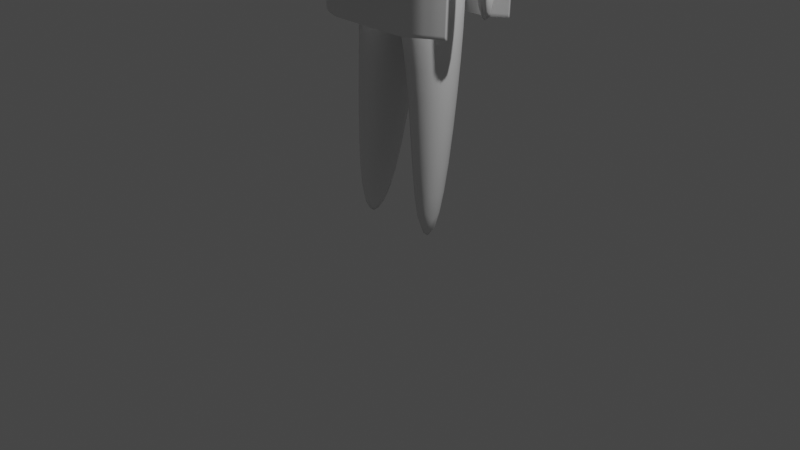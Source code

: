 # Source: model_cloth.blend  (saved by Blender 2.93.21; exported with 4.5.12 LTS)
import bpy
from mathutils import Matrix  # noqa: F401  (used for matrix-valued properties, if any)

bpy.ops.wm.read_factory_settings(use_empty=True)
scene = bpy.context.scene
scene.name = 'Scene'

# ---- collections
col_collection = bpy.data.collections.new('Collection'); scene.collection.children.link(col_collection)

# ---- materials (node trees are filled in below, after node groups)
mat_material = bpy.data.materials.new('Material')
mat_material.alpha_threshold = 0.0
mat_material.use_transparent_shadow = False
mat_material.line_color = (0.0, 0.0, 0.0, 1.0)
mat_material_001 = bpy.data.materials.new('Material.001')
mat_material_001.use_transparent_shadow = False
mat_material_001.diffuse_color = (0.0, 0.1931, 0.07725, 1.0)

# ---- material node trees
mat_material.use_nodes = True; mat_material.node_tree.nodes.clear()
_N = mat_material.node_tree.nodes; _L = mat_material.node_tree.links
n0 = _N.new('ShaderNodeOutputMaterial'); n0.name = 'Material Output'; n0.location = (300, 300)
n1 = _N.new('ShaderNodeBsdfPrincipled'); n1.name = 'Principled BSDF'; n1.location = (10, 300)
n1.distribution = 'GGX'
n1.subsurface_method = 'BURLEY'
n1.inputs[2].default_value = 0.4
n1.inputs[3].default_value = 1.45
n1.inputs[27].default_value = (0.0, 0.0, 0.0, 1.0)
n1.inputs[28].default_value = 1.0
_L.new(n1.outputs[0], n0.inputs[0])
n0.is_active_output = True
mat_material_001.use_nodes = True; mat_material_001.node_tree.nodes.clear()
_N = mat_material_001.node_tree.nodes; _L = mat_material_001.node_tree.links
n0 = _N.new('ShaderNodeBsdfPrincipled'); n0.name = 'Principled BSDF'; n0.location = (10, 300)
n0.distribution = 'GGX'
n0.subsurface_method = 'BURLEY'
n0.inputs[3].default_value = 1.45
n0.inputs[27].default_value = (0.0, 0.0, 0.0, 1.0)
n0.inputs[28].default_value = 1.0
n1 = _N.new('ShaderNodeOutputMaterial'); n1.name = 'Material Output'; n1.location = (300, 300)
_L.new(n0.outputs[0], n1.inputs[0])
n1.is_active_output = True

# ---- world
world_world = bpy.data.worlds.new('World'); scene.world = world_world
world_world.use_nodes = True; world_world.node_tree.nodes.clear()
_N = world_world.node_tree.nodes; _L = world_world.node_tree.links
n0 = _N.new('ShaderNodeOutputWorld'); n0.name = 'World Output'; n0.location = (300, 300)
n1 = _N.new('ShaderNodeBackground'); n1.name = 'Background'; n1.location = (10, 300)
n1.inputs[0].default_value = (0.05088, 0.05088, 0.05088, 1.0)
_L.new(n1.outputs[0], n0.inputs[0])
n0.is_active_output = True
world_world.color = (0.05088, 0.05088, 0.05088)
world_world.use_sun_shadow = False
world_world.sun_shadow_jitter_overblur = 0.0

# ---- cameras
cam_camera = bpy.data.cameras.new('Camera')
cam_camera.clip_end = 100.0
cam_camera.ortho_scale = 7.314

# ---- lights
light_light = bpy.data.lights.new('Light', 'POINT')
light_light.transmission_factor = 0.0
light_light.energy = 1000.0
light_light.shadow_soft_size = 0.1
light_light.shadow_maximum_resolution = 0.006
light_light.use_absolute_resolution = True

# ---- meshes
me_cube = bpy.data.meshes.new('Cube')
me_cube.from_pydata([(0.0, 0.4045, 1.336), (0.0, 0.2341, -0.1051), (0.0, -0.5457, 1.496), (0.0, -0.6733, 0.04622), (-0.7567, 0.1486, 1.442), (-0.4495, 0.2538, -0.05843), (-0.6839, -0.07115, 1.455), (-0.5137, -0.3625, -0.1883), (0.0, 0.4298, 0.07578), (0.0, -0.6612, -0.08078), (-0.5645, 0.1957, -0.527), (-0.5568, -0.4053, -0.6236), (-0.1754, 0.4226, -1.411), (-0.1433, -0.5083, -1.356), (-0.5979, -0.04786, -1.265), (-0.5641, -0.3983, -1.185), (-0.2809, -0.05822, -2.967), (-0.2587, -0.4078, -3.001), (-0.5474, -0.2023, -2.97), (-0.5195, -0.4452, -2.965), (0.0, 0.396, 0.7102), (-0.4669, -0.2544, 1.367), (0.0, -0.678, 0.7549), (-0.5652, 0.2852, 1.352), (-0.8095, -0.1829, 1.098), (-0.8072, -0.005819, 1.295), (-0.7349, 0.06723, 1.476), (-0.8962, 0.09116, 1.095), (-0.7492, -0.2229, 0.2821), (-0.8233, 0.1096, 0.2861), (-0.9939, -0.244, 0.3382), (-1.04, -0.0004152, 0.3642), (-0.8969, -0.2474, -0.8877), (-0.9405, -0.05041, -0.9668), (-1.014, -0.2543, -0.8234), (-1.048, -0.1348, -0.8271), (0.0, -0.1127, 1.629), (-0.4137, -0.01691, 1.593), (0.0, 0.3384, 1.614), (-0.412, 0.1156, 1.61), (0.0, -0.07802, 1.736), (-0.2496, 0.01505, 1.817), (0.0, 0.3203, 1.975), (-0.2553, 0.02293, 1.812), (-0.2856, 0.02482, 2.063), (0.0, 0.3528, 2.227), (-0.2483, 0.1417, 2.079), (0.0, -0.08738, 2.494), (-0.2667, -0.0144, 2.422), (0.0, 0.3497, 2.475), (-0.2028, 0.1125, 2.463), (0.0, -0.3302, 1.853), (-0.2396, -0.2681, 1.963), (0.0, -0.2933, 2.361), (-0.2516, -0.2707, 2.296), (0.0, -0.3106, 2.161), (-0.2583, -0.2737, 2.109), (-0.2375, 0.01516, 1.75), (-0.2416, 0.0207, 1.746), (0.0, -0.04472, 1.744), (0.0, 0.2585, 1.789)], [], [(0, 4, 39, 38), (22, 2, 6, 21), (4, 23, 27, 26), (3, 7, 11, 9), (23, 4, 0, 20), (8, 9, 13, 12), (7, 5, 10, 11), (5, 1, 8, 10), (12, 13, 17, 16), (10, 8, 12, 14), (9, 11, 15, 13), (11, 10, 14, 15), (18, 16, 17, 19), (14, 12, 16, 18), (13, 15, 19, 17), (15, 14, 18, 19), (5, 23, 20, 1), (7, 21, 23, 5), (3, 22, 21, 7), (21, 6, 25, 24), (6, 4, 26, 25), (27, 23, 29, 31), (31, 29, 33, 35), (23, 21, 28, 29), (21, 24, 30, 28), (24, 27, 31, 30), (29, 28, 32, 33), (30, 31, 35, 34), (33, 32, 28, 30, 34, 35), (58, 57, 41, 43), (6, 2, 36, 37), (4, 6, 37, 39), (43, 41, 44, 46), (57, 59, 40, 41), (60, 58, 43, 42), (45, 46, 50, 49), (48, 44, 56, 54), (42, 43, 46, 45), (49, 50, 48, 47), (46, 44, 48, 50), (41, 40, 51, 52), (52, 51, 55, 56), (56, 55, 53, 54), (47, 48, 54, 53), (44, 41, 52, 56), (38, 39, 58, 60), (37, 36, 59, 57), (39, 37, 57, 58)])
me_cube.polygons.foreach_set('use_smooth', [True] * 48)
_uv = me_cube.uv_layers.new(name='UVMap')
_uv.uv.foreach_set('vector', [0.625, 0.5, 0.7761, 0.2593, 0.7761, 0.2593, 0.625, 0.5, 0.4238, 0.75, 0.6266, 0.7158, 0.625, 1.0, 0.4238, 1.0, 0.7761, 0.2593, 0.4238, 0.25, 0.4303, 0.2322, 0.8026, 0.2503, 0.375, 0.75, 0.375, 1.0, 0.375, 1.0, 0.375, 0.75, 0.4238, 0.25, 0.7761, 0.2593, 0.625, 0.5, 0.4238, 0.5, 0.0, 0.0, 0.0, 0.0, 0.0, 0.0, 0.0, 0.0, 0.375, 0.0, 0.3812, 0.25, 0.375, 0.25, 0.375, 0.0, 0.3812, 0.25, 0.375, 0.5, 0.375, 0.5, 0.375, 0.25, 0.0, 0.0, 0.0, 0.0, 0.0, 0.0, 0.0, 0.0, 0.375, 0.25, 0.375, 0.5, 0.375, 0.5, 0.375, 0.25, 0.375, 0.75, 0.375, 1.0, 0.375, 1.0, 0.375, 0.75, 0.375, 0.0, 0.375, 0.25, 0.375, 0.25, 0.375, 0.0, 0.125, 0.5, 0.375, 0.5, 0.375, 0.75, 0.125, 0.75, 0.375, 0.25, 0.375, 0.5, 0.375, 0.5, 0.375, 0.25, 0.375, 0.75, 0.375, 1.0, 0.375, 1.0, 0.375, 0.75, 0.375, 0.0, 0.375, 0.25, 0.375, 0.25, 0.375, 0.0, 0.3812, 0.25, 0.4238, 0.25, 0.4238, 0.5, 0.375, 0.5, 0.375, 0.0, 0.4238, 0.0, 0.4238, 0.25, 0.3812, 0.25, 0.375, 0.75, 0.4238, 0.75, 0.4238, 1.0, 0.375, 1.0, 0.4238, 1.0, 0.625, 1.0, 0.6246, 1.0, 0.4778, 1.0, 0.875, 0.75, 0.875, 0.7345, 0.875, 0.7375, 0.875, 0.7495, 0.4303, 0.2322, 0.4238, 0.25, 0.4238, 0.25, 0.4303, 0.2091, 0.4303, 0.2091, 0.4238, 0.25, 0.4238, 0.25, 0.4303, 0.2419, 0.4238, 0.25, 0.4238, 0.0, 0.4238, 0.0, 0.4238, 0.25, 0.4238, 1.0, 0.4778, 1.0, 0.4295, 1.005, 0.4238, 1.0, 0.4303, 0.004949, 0.4303, 0.2322, 0.4303, 0.2091, 0.4303, 0.04144, 0.4238, 0.25, 0.4238, 0.0, 0.4238, 0.0, 0.4238, 0.25, 0.4303, 0.04144, 0.4303, 0.2091, 0.4303, 0.2419, 0.4303, 0.008068, 0.4238, 0.25, 0.4238, 1.0, 0.4238, 1.0, 0.4295, 1.005, 0.4303, 0.008068, 0.4303, 0.2419, 0.875, 0.7345, 0.875, 0.75, 0.875, 0.75, 0.875, 0.7345, 0.625, 1.0, 0.6266, 0.7158, 0.6267, 0.7052, 0.625, 1.0, 0.875, 0.7345, 0.875, 0.75, 0.875, 0.75, 0.875, 0.7345, 0.875, 0.7345, 0.875, 0.75, 0.875, 0.75, 0.875, 0.7345, 0.625, 1.0, 0.6267, 0.7052, 0.6267, 0.7052, 0.625, 1.0, 0.625, 0.5, 0.7761, 0.2593, 0.7761, 0.2593, 0.625, 0.5, 0.625, 0.5, 0.7761, 0.2593, 0.7761, 0.2593, 0.625, 0.5, 0.875, 0.75, 0.875, 0.75, 0.875, 0.75, 0.875, 0.75, 0.625, 0.5, 0.7761, 0.2593, 0.7761, 0.2593, 0.625, 0.5, 0.625, 0.5, 0.875, 0.7345, 0.875, 0.75, 0.6267, 0.7052, 0.875, 0.7345, 0.875, 0.75, 0.875, 0.75, 0.875, 0.7345, 0.625, 1.0, 0.6267, 0.7052, 0.6267, 0.7052, 0.625, 1.0, 0.625, 1.0, 0.6267, 0.7052, 0.6267, 0.7052, 0.625, 1.0, 0.625, 1.0, 0.6267, 0.7052, 0.6267, 0.7052, 0.625, 1.0, 0.6267, 0.7052, 0.875, 0.75, 0.875, 0.75, 0.6267, 0.7052, 0.875, 0.75, 0.875, 0.75, 0.875, 0.75, 0.875, 0.75, 0.625, 0.5, 0.7761, 0.2593, 0.7761, 0.2593, 0.625, 0.5, 0.625, 1.0, 0.6267, 0.7052, 0.6267, 0.7052, 0.625, 1.0, 0.875, 0.7345, 0.875, 0.75, 0.875, 0.75, 0.875, 0.7345])
me_cube.materials.append(mat_material)
me_cube.use_remesh_preserve_volume = False
me_cube.use_remesh_preserve_attributes = False
me_cube.use_mirror_vertex_groups = False
me_cube.update()
me_plane = bpy.data.meshes.new('Plane')
me_plane.from_pydata([(0.0, 1.639, 1.253), (1.159, 1.625, 0.2706), (0.0, -0.2934, 1.253), (1.159, -0.3073, 0.2706), (0.0, -0.7962, 2.131), (1.221, -0.7587, 1.267), (0.5498, 1.639, 1.253), (0.5498, -0.2934, 1.253), (0.5801, -0.98, 0.9792), (1.51, -1.042, 0.003067), (0.8939, -1.247, -0.06667), (1.577, 1.634, -3.217), (1.634, -0.1823, -3.684), (0.0, 0.1758, 1.253), (0.0, 0.6589, 1.253), (0.0, 1.142, 1.253), (1.159, 1.128, 0.2706), (1.159, 0.645, 0.2706), (1.159, 0.1619, 0.2706), (0.5498, 1.142, 1.253), (0.5498, 0.6589, 1.253), (0.5498, 0.1758, 1.253), (1.592, 1.167, -3.337), (1.606, 0.713, -3.454), (1.62, 0.2589, -3.571), (0.0, -0.5542, 1.708), (1.14, -0.5348, 1.26), (0.5655, -0.6496, 1.111), (0.0, 1.308, 1.253), (0.0, 1.473, 1.253), (0.7174, 1.639, 1.253), (0.885, 1.639, 1.253), (1.159, 0.005536, 0.2706), (1.159, -0.1509, 0.2706), (0.3666, -0.2934, 1.253), (0.1833, -0.2934, 1.253), (0.3867, -0.9187, 1.363), (0.1934, -0.8575, 1.747), (0.0, -0.4673, 1.557), (0.0, -0.3804, 1.405), (1.167, -0.6094, 1.262), (1.194, -0.684, 1.265), (0.1833, 1.639, 1.253), (0.3666, 1.639, 1.253), (0.885, -0.2934, 1.253), (0.7174, -0.2934, 1.253), (1.008, -0.8325, 1.171), (0.7939, -0.9062, 1.075), (0.5704, -0.7597, 1.067), (0.5752, -0.8699, 1.023), (0.5498, 0.01937, 1.253), (0.5498, -0.137, 1.253), (1.304, -1.11, -0.02018), (1.099, -1.179, -0.04342), (0.7647, -1.138, 0.3779), (0.6724, -1.059, 0.6786), (1.305, -0.843, 0.8937), (1.389, -0.9274, 0.5203), (1.625, 0.1118, -3.608), (1.629, -0.03521, -3.646), (1.453, -0.229, -1.906), (1.306, -0.2681, -0.8179), (1.287, 1.626, -0.6622), (1.415, 1.626, -1.595), (0.0, -0.137, 1.253), (0.0, 0.01937, 1.253), (0.0, 0.3368, 1.253), (0.0, 0.4978, 1.253), (0.0, 0.8199, 1.253), (0.0, 0.981, 1.253), (1.159, 1.459, 0.2706), (1.159, 1.294, 0.2706), (1.159, 0.9671, 0.2706), (1.159, 0.8061, 0.2706), (1.159, 0.484, 0.2706), (1.159, 0.323, 0.2706), (0.5498, 1.473, 1.253), (0.5498, 1.308, 1.253), (0.5498, 0.981, 1.253), (0.5498, 0.8199, 1.253), (0.5498, 0.4978, 1.253), (0.5498, 0.3368, 1.253), (1.582, 1.479, -3.257), (1.587, 1.323, -3.297), (1.596, 1.016, -3.376), (1.601, 0.8644, -3.415), (1.611, 0.5617, -3.493), (1.615, 0.4103, -3.532), (1.301, 0.1917, -0.7801), (1.444, 0.2215, -1.831), (1.297, 0.6652, -0.7412), (1.434, 0.6854, -1.753), (1.292, 1.139, -0.7023), (1.425, 1.149, -1.675), (0.3666, 1.142, 1.253), (0.1833, 1.142, 1.253), (0.3666, 0.6589, 1.253), (0.1833, 0.6589, 1.253), (0.3666, 0.1758, 1.253), (0.1833, 0.1758, 1.253), (0.885, 1.142, 1.253), (0.7174, 1.142, 1.253), (0.885, 0.6589, 1.253), (0.7174, 0.6589, 1.253), (0.885, 0.1758, 1.253), (0.7174, 0.1758, 1.253), (0.0, -0.7155, 1.99), (0.0, -0.6349, 1.849), (1.082, -0.3739, 1.255), (1.111, -0.4543, 1.258), (0.5551, -0.4122, 1.205), (0.5603, -0.5309, 1.158), (0.377, -0.6178, 1.31), (0.1885, -0.586, 1.509), (0.9487, -0.573, 1.21), (0.7571, -0.6113, 1.161), (0.7307, -0.3994, 1.222), (0.7439, -0.5054, 1.191), (0.9063, -0.3866, 1.239), (0.9275, -0.4798, 1.225), (0.185, -0.391, 1.338), (0.1868, -0.4885, 1.424), (0.37, -0.4016, 1.272), (0.3735, -0.5097, 1.291), (0.7174, 0.4978, 1.253), (0.7174, 0.3368, 1.253), (0.885, 0.4978, 1.253), (0.885, 0.3368, 1.253), (0.7174, 0.981, 1.253), (0.7174, 0.8199, 1.253), (0.885, 0.981, 1.253), (0.885, 0.8199, 1.253), (0.7174, 1.473, 1.253), (0.7174, 1.308, 1.253), (0.885, 1.473, 1.253), (0.885, 1.308, 1.253), (0.1833, 0.4978, 1.253), (0.1833, 0.3368, 1.253), (0.3666, 0.4978, 1.253), (0.3666, 0.3368, 1.253), (0.1833, 0.981, 1.253), (0.1833, 0.8199, 1.253), (0.3666, 0.981, 1.253), (0.3666, 0.8199, 1.253), (0.1833, 1.473, 1.253), (0.1833, 1.308, 1.253), (0.3666, 1.473, 1.253), (0.3666, 1.308, 1.253), (1.295, 0.823, -0.7282), (1.431, 0.84, -1.727), (1.293, 0.9808, -0.7152), (1.428, 0.9946, -1.701), (1.3, 0.3496, -0.7671), (1.44, 0.3761, -1.805), (1.298, 0.5074, -0.7542), (1.437, 0.5308, -1.779), (1.304, -0.1148, -0.8053), (1.45, -0.07879, -1.881), (1.303, 0.03845, -0.7927), (1.447, 0.07137, -1.856), (1.29, 1.301, -0.6889), (1.421, 1.308, -1.648), (1.289, 1.463, -0.6756), (1.418, 1.467, -1.622), (0.8833, -0.9869, 0.7503), (0.9728, -1.068, 0.4254), (1.094, -0.915, 0.822), (1.181, -0.9975, 0.4728), (0.1833, 0.01937, 1.253), (0.1833, -0.137, 1.253), (0.3666, 0.01937, 1.253), (0.3666, -0.137, 1.253), (0.1901, -0.6765, 1.589), (0.1917, -0.767, 1.668), (0.3802, -0.7181, 1.328), (0.3835, -0.8184, 1.345), (0.7694, -0.7096, 1.132), (0.7816, -0.8079, 1.104), (0.9683, -0.6595, 1.197), (0.988, -0.746, 1.184), (0.7174, 0.01937, 1.253), (0.7174, -0.137, 1.253), (0.885, 0.01937, 1.253), (0.885, -0.137, 1.253), (0.0, 1.478, -21.02), (0.0, 1.643, -21.02), (0.8083, 1.643, -21.02), (0.9759, 1.643, -21.02), (0.9759, -0.1328, -21.02), (0.9759, -0.2892, -21.02), (0.1065, -0.2892, -21.02), (0.0, -0.2892, -21.02), (0.1166, -0.8532, -20.53), (0.0, -0.792, -20.14), (0.0, -0.3761, -20.87), (1.118, -0.6798, -21.01), (1.145, -0.7545, -21.01), (0.2898, 1.643, -21.02), (0.4731, 1.643, -21.02), (0.6407, -0.2892, -21.02), (0.4731, -0.2892, -21.02), (0.7171, -0.902, -21.2), (0.5033, -0.9758, -21.3), (0.4984, -0.8656, -21.25), (0.4731, -0.1328, -21.02), (0.9854, -1.144, -22.17), (0.7802, -1.212, -22.2), (0.5956, -1.055, -21.6), (1.312, -0.9232, -21.75), (1.396, -1.008, -22.13), (1.412, -0.02468, -24.25), (1.416, -0.1717, -24.29), (1.123, -0.2501, -22.11), (1.231, 1.644, -22.89), (1.359, 1.645, -23.82), (0.0, 0.0236, -21.02), (0.0, 0.18, -21.02), (0.0, 0.5021, -21.02), (0.0, 0.6631, -21.02), (0.0, 0.9852, -21.02), (0.0, 1.146, -21.02), (0.9759, 1.312, -21.02), (0.9759, 1.146, -21.02), (0.9759, 0.8241, -21.02), (0.9759, 0.6631, -21.02), (0.9759, 0.341, -21.02), (0.9759, 0.18, -21.02), (0.4731, 1.312, -21.02), (0.4731, 1.146, -21.02), (0.4731, 0.8241, -21.02), (0.4731, 0.6631, -21.02), (0.4731, 0.341, -21.02), (0.4731, 0.18, -21.02), (1.369, 1.334, -23.9), (1.374, 1.178, -23.94), (1.383, 0.875, -24.02), (1.388, 0.7236, -24.06), (1.398, 0.4208, -24.13), (1.402, 0.2694, -24.17), (1.26, 0.2396, -23.12), (1.251, 0.7034, -23.05), (1.241, 1.167, -22.97), (0.1065, 1.146, -21.02), (0.1065, 0.6631, -21.02), (0.1065, 0.18, -21.02), (0.6407, 1.146, -21.02), (0.6407, 0.6631, -21.02), (0.6407, 0.18, -21.02), (0.0, -0.6306, -20.43), (0.0, -0.55, -20.57), (1.034, -0.4501, -21.02), (1.063, -0.5305, -21.01), (0.4835, -0.5266, -21.12), (0.4887, -0.6454, -21.16), (0.1117, -0.5818, -20.77), (0.6803, -0.6071, -21.11), (0.0, 1.312, -21.02), (0.6407, 1.643, -21.02), (0.9759, 0.0236, -21.02), (0.2898, -0.2892, -21.02), (0.3099, -0.9145, -20.91), (0.0, -0.4631, -20.72), (1.091, -0.6052, -21.01), (0.1065, 1.643, -21.02), (0.8083, -0.2892, -21.02), (0.9309, -0.8282, -21.1), (0.4936, -0.7555, -21.21), (0.4731, 0.0236, -21.02), (1.191, -1.076, -22.15), (0.6879, -1.133, -21.9), (1.228, -0.8388, -21.38), (1.407, 0.1224, -24.21), (1.27, -0.2109, -23.2), (1.104, 1.644, -21.95), (0.0, -0.1328, -21.02), (0.0, 0.341, -21.02), (0.0, 0.8241, -21.02), (0.9759, 1.478, -21.02), (0.9759, 0.9852, -21.02), (0.9759, 0.5021, -21.02), (0.4731, 1.478, -21.02), (0.4731, 0.9852, -21.02), (0.4731, 0.5021, -21.02), (1.364, 1.489, -23.86), (1.379, 1.026, -23.98), (1.393, 0.5722, -24.1), (1.118, 0.2098, -22.07), (1.113, 0.6833, -22.03), (1.109, 1.157, -21.99), (0.2898, 1.146, -21.02), (0.2898, 0.6631, -21.02), (0.2898, 0.18, -21.02), (0.8083, 1.146, -21.02), (0.8083, 0.6631, -21.02), (0.8083, 0.18, -21.02), (0.0, -0.7113, -20.28), (1.005, -0.3697, -21.02), (0.4783, -0.4079, -21.07), (0.3002, -0.6136, -20.96), (0.8719, -0.5688, -21.06), (0.6671, -0.5011, -21.08), (0.6539, -0.3952, -21.05), (0.8507, -0.4756, -21.05), (0.8295, -0.3824, -21.04), (0.11, -0.4843, -20.85), (0.1082, -0.3867, -20.94), (0.2967, -0.5054, -20.98), (0.2933, -0.3973, -21.0), (0.6407, 0.341, -21.02), (0.6407, 0.5021, -21.02), (0.8083, 0.341, -21.02), (0.8083, 0.5021, -21.02), (0.6407, 0.8241, -21.02), (0.6407, 0.9852, -21.02), (0.8083, 0.8241, -21.02), (0.8083, 0.9852, -21.02), (0.6407, 1.312, -21.02), (0.6407, 1.478, -21.02), (0.8083, 1.312, -21.02), (0.8083, 1.478, -21.02), (0.1065, 0.341, -21.02), (0.1065, 0.5021, -21.02), (0.2898, 0.341, -21.02), (0.2898, 0.5021, -21.02), (0.1065, 0.8241, -21.02), (0.1065, 0.9852, -21.02), (0.2898, 0.8241, -21.02), (0.2898, 0.9852, -21.02), (0.1065, 1.312, -21.02), (0.1065, 1.478, -21.02), (0.2898, 1.312, -21.02), (0.2898, 1.478, -21.02), (1.248, 0.858, -23.02), (1.112, 0.8411, -22.02), (1.244, 1.013, -22.99), (1.11, 0.9989, -22.01), (1.257, 0.3942, -23.1), (1.116, 0.3676, -22.06), (1.254, 0.5488, -23.07), (1.115, 0.5254, -22.05), (1.266, -0.06072, -23.17), (1.121, -0.09676, -22.1), (1.263, 0.08944, -23.15), (1.12, 0.05652, -22.08), (1.238, 1.326, -22.94), (1.107, 1.319, -21.98), (1.235, 1.485, -22.91), (1.105, 1.481, -21.97), (0.896, -1.063, -21.85), (0.8065, -0.9827, -21.52), (1.104, -0.9932, -21.8), (1.017, -0.9107, -21.45), (0.1065, -0.1328, -21.02), (0.1065, 0.0236, -21.02), (0.2898, -0.1328, -21.02), (0.2898, 0.0236, -21.02), (0.1149, -0.7627, -20.61), (0.1133, -0.6723, -20.69), (0.3067, -0.8142, -20.93), (0.3035, -0.7139, -20.95), (0.7048, -0.8037, -21.17), (0.6926, -0.7054, -21.14), (0.9112, -0.7418, -21.09), (0.8915, -0.6553, -21.08), (0.6407, -0.1328, -21.02), (0.6407, 0.0236, -21.02), (0.8083, -0.1328, -21.02), (0.8083, 0.0236, -21.02), (1.305, -0.3716, -21.14)], [(12, 211), (210, 59), (52, 268), (209, 9), (53, 205), (11, 214), (206, 10), (82, 283), (83, 233), (84, 284), (234, 22), (58, 271), (238, 24), (85, 235), (86, 285), (236, 23), (87, 237)], [(183, 44, 3, 33), (179, 46, 5, 41), (175, 36, 8, 49), (171, 34, 7, 51), (167, 52, 9, 57), (163, 82, 11, 63), (159, 58, 24, 89), (155, 86, 23, 91), (151, 84, 22, 93), (147, 94, 19, 77), (143, 96, 20, 79), (139, 98, 21, 81), (135, 100, 16, 71), (131, 102, 17, 73), (127, 104, 18, 75), (123, 112, 27, 111), (119, 114, 26, 109), (111, 27, 115, 117), (117, 115, 114, 119), (7, 110, 116, 45), (110, 111, 117, 116), (45, 116, 118, 44), (116, 117, 119, 118), (44, 118, 108, 3), (118, 119, 109, 108), (38, 25, 113, 121), (121, 113, 112, 123), (2, 39, 120, 35), (39, 38, 121, 120), (35, 120, 122, 34), (120, 121, 123, 122), (34, 122, 110, 7), (122, 123, 111, 110), (81, 21, 105, 125), (125, 105, 104, 127), (20, 80, 124, 103), (80, 81, 125, 124), (103, 124, 126, 102), (124, 125, 127, 126), (102, 126, 74, 17), (126, 127, 75, 74), (79, 20, 103, 129), (129, 103, 102, 131), (19, 78, 128, 101), (78, 79, 129, 128), (101, 128, 130, 100), (128, 129, 131, 130), (100, 130, 72, 16), (130, 131, 73, 72), (77, 19, 101, 133), (133, 101, 100, 135), (6, 76, 132, 30), (76, 77, 133, 132), (30, 132, 134, 31), (132, 133, 135, 134), (31, 134, 70, 1), (134, 135, 71, 70), (66, 13, 99, 137), (137, 99, 98, 139), (14, 67, 136, 97), (67, 66, 137, 136), (97, 136, 138, 96), (136, 137, 139, 138), (96, 138, 80, 20), (138, 139, 81, 80), (68, 14, 97, 141), (141, 97, 96, 143), (15, 69, 140, 95), (69, 68, 141, 140), (95, 140, 142, 94), (140, 141, 143, 142), (94, 142, 78, 19), (142, 143, 79, 78), (28, 15, 95, 145), (145, 95, 94, 147), (0, 29, 144, 42), (29, 28, 145, 144), (42, 144, 146, 43), (144, 145, 147, 146), (43, 146, 76, 6), (146, 147, 77, 76), (91, 23, 85, 149), (149, 85, 84, 151), (17, 90, 148, 73), (90, 91, 149, 148), (73, 148, 150, 72), (148, 149, 151, 150), (72, 150, 92, 16), (150, 151, 93, 92), (89, 24, 87, 153), (153, 87, 86, 155), (18, 88, 152, 75), (88, 89, 153, 152), (75, 152, 154, 74), (152, 153, 155, 154), (74, 154, 90, 17), (154, 155, 91, 90), (60, 12, 59, 157), (157, 59, 58, 159), (3, 61, 156, 33), (61, 60, 157, 156), (33, 156, 158, 32), (156, 157, 159, 158), (32, 158, 88, 18), (158, 159, 89, 88), (93, 22, 83, 161), (161, 83, 82, 163), (16, 92, 160, 71), (92, 93, 161, 160), (71, 160, 162, 70), (160, 161, 163, 162), (70, 162, 62, 1), (162, 163, 63, 62), (54, 10, 53, 165), (165, 53, 52, 167), (8, 55, 164, 47), (55, 54, 165, 164), (47, 164, 166, 46), (164, 165, 167, 166), (46, 166, 56, 5), (166, 167, 57, 56), (64, 2, 35, 169), (169, 35, 34, 171), (13, 65, 168, 99), (65, 64, 169, 168), (99, 168, 170, 98), (168, 169, 171, 170), (98, 170, 50, 21), (170, 171, 51, 50), (106, 4, 37, 173), (173, 37, 36, 175), (25, 107, 172, 113), (107, 106, 173, 172), (113, 172, 174, 112), (172, 173, 175, 174), (112, 174, 48, 27), (174, 175, 49, 48), (49, 8, 47, 177), (177, 47, 46, 179), (27, 48, 176, 115), (48, 49, 177, 176), (115, 176, 178, 114), (176, 177, 179, 178), (114, 178, 40, 26), (178, 179, 41, 40), (51, 7, 45, 181), (181, 45, 44, 183), (21, 50, 180, 105), (50, 51, 181, 180), (105, 180, 182, 104), (180, 181, 183, 182), (104, 182, 32, 18), (182, 183, 33, 32), (366, 188, 189, 264), (362, 195, 196, 265), (358, 203, 202, 260), (354, 204, 200, 259), (350, 208, 209, 268), (346, 213, 214, 283), (342, 239, 238, 271), (338, 240, 236, 285), (334, 241, 234, 284), (330, 227, 228, 289), (326, 229, 230, 290), (322, 231, 232, 291), (318, 221, 222, 292), (314, 223, 224, 293), (310, 225, 226, 294), (306, 252, 253, 298), (302, 250, 251, 299), (252, 300, 255, 253), (300, 302, 299, 255), (200, 199, 301, 297), (297, 301, 300, 252), (199, 264, 303, 301), (301, 303, 302, 300), (264, 189, 296, 303), (303, 296, 250, 302), (261, 304, 254, 249), (304, 306, 298, 254), (191, 190, 305, 194), (194, 305, 304, 261), (190, 259, 307, 305), (305, 307, 306, 304), (259, 200, 297, 307), (307, 297, 252, 306), (231, 308, 247, 232), (308, 310, 294, 247), (230, 246, 309, 282), (282, 309, 308, 231), (246, 293, 311, 309), (309, 311, 310, 308), (293, 224, 279, 311), (311, 279, 225, 310), (229, 312, 246, 230), (312, 314, 293, 246), (228, 245, 313, 281), (281, 313, 312, 229), (245, 292, 315, 313), (313, 315, 314, 312), (292, 222, 278, 315), (315, 278, 223, 314), (227, 316, 245, 228), (316, 318, 292, 245), (198, 257, 317, 280), (280, 317, 316, 227), (257, 186, 319, 317), (317, 319, 318, 316), (186, 187, 277, 319), (319, 277, 221, 318), (275, 320, 244, 216), (320, 322, 291, 244), (218, 243, 321, 217), (217, 321, 320, 275), (243, 290, 323, 321), (321, 323, 322, 320), (290, 230, 282, 323), (323, 282, 231, 322), (276, 324, 243, 218), (324, 326, 290, 243), (220, 242, 325, 219), (219, 325, 324, 276), (242, 289, 327, 325), (325, 327, 326, 324), (289, 228, 281, 327), (327, 281, 229, 326), (256, 328, 242, 220), (328, 330, 289, 242), (185, 263, 329, 184), (184, 329, 328, 256), (263, 197, 331, 329), (329, 331, 330, 328), (197, 198, 280, 331), (331, 280, 227, 330), (240, 332, 235, 236), (332, 334, 284, 235), (224, 223, 333, 287), (287, 333, 332, 240), (223, 278, 335, 333), (333, 335, 334, 332), (278, 222, 288, 335), (335, 288, 241, 334), (239, 336, 237, 238), (336, 338, 285, 237), (226, 225, 337, 286), (286, 337, 336, 239), (225, 279, 339, 337), (337, 339, 338, 336), (279, 224, 287, 339), (339, 287, 240, 338), (272, 340, 210, 211), (340, 342, 271, 210), (189, 188, 341, 212), (212, 341, 340, 272), (188, 258, 343, 341), (341, 343, 342, 340), (258, 226, 286, 343), (343, 286, 239, 342), (241, 344, 233, 234), (344, 346, 283, 233), (222, 221, 345, 288), (288, 345, 344, 241), (221, 277, 347, 345), (345, 347, 346, 344), (277, 187, 273, 347), (347, 273, 213, 346), (269, 348, 205, 206), (348, 350, 268, 205), (202, 201, 349, 207), (207, 349, 348, 269), (201, 265, 351, 349), (349, 351, 350, 348), (265, 196, 270, 351), (351, 270, 208, 350), (274, 352, 190, 191), (352, 354, 259, 190), (216, 244, 353, 215), (215, 353, 352, 274), (244, 291, 355, 353), (353, 355, 354, 352), (291, 232, 267, 355), (355, 267, 204, 354), (295, 356, 192, 193), (356, 358, 260, 192), (249, 254, 357, 248), (248, 357, 356, 295), (254, 298, 359, 357), (357, 359, 358, 356), (298, 253, 266, 359), (359, 266, 203, 358), (203, 360, 201, 202), (360, 362, 265, 201), (253, 255, 361, 266), (266, 361, 360, 203), (255, 299, 363, 361), (361, 363, 362, 360), (299, 251, 262, 363), (363, 262, 195, 362), (204, 364, 199, 200), (364, 366, 264, 199), (232, 247, 365, 267), (267, 365, 364, 204), (247, 294, 367, 365), (365, 367, 366, 364), (294, 226, 258, 367), (367, 258, 188, 366), (368, 296, 189), (250, 296, 368)])
me_plane.polygons.foreach_set('use_smooth', [True] * 308)
_uv = me_plane.uv_layers.new(name='UVMap')
_uv.uv.foreach_set('vector', [0.6894, 0.7682, 0.6894, 0.82, 0.82, 0.82, 0.82, 0.7682, 0.6894, 0.82, 0.6894, 0.82, 0.82, 0.82, 0.82, 0.82, 0.2855, 0.82, 0.2855, 0.82, 0.4283, 0.82, 0.4283, 0.82, 0.2855, 0.7682, 0.2855, 0.82, 0.4283, 0.82, 0.4283, 0.7682, 0.6894, 0.82, 0.6894, 0.82, 0.82, 0.82, 0.82, 0.82, 0.82, 0.2349, 0.82, 0.2349, 0.82, 0.18, 0.82, 0.18, 0.82, 0.7164, 0.82, 0.7164, 0.82, 0.6646, 0.82, 0.6646, 0.82, 0.5579, 0.82, 0.5579, 0.82, 0.5046, 0.82, 0.5046, 0.82, 0.3979, 0.82, 0.3979, 0.82, 0.3446, 0.82, 0.3446, 0.2855, 0.2897, 0.2855, 0.3446, 0.4283, 0.3446, 0.4283, 0.2897, 0.2855, 0.4513, 0.2855, 0.5046, 0.4283, 0.5046, 0.4283, 0.4513, 0.2855, 0.6113, 0.2855, 0.6646, 0.4283, 0.6646, 0.4283, 0.6113, 0.6894, 0.2897, 0.6894, 0.3446, 0.82, 0.3446, 0.82, 0.2897, 0.6894, 0.4513, 0.6894, 0.5046, 0.82, 0.5046, 0.82, 0.4513, 0.6894, 0.6113, 0.6894, 0.6646, 0.82, 0.6646, 0.82, 0.6113, 0.2855, 0.82, 0.2855, 0.82, 0.4283, 0.82, 0.4283, 0.82, 0.6894, 0.82, 0.6894, 0.82, 0.82, 0.82, 0.82, 0.82, 0.4283, 0.82, 0.4283, 0.82, 0.5589, 0.82, 0.5589, 0.82, 0.5589, 0.82, 0.5589, 0.82, 0.6894, 0.82, 0.6894, 0.82, 0.4283, 0.82, 0.4283, 0.82, 0.5589, 0.82, 0.5589, 0.82, 0.4283, 0.82, 0.4283, 0.82, 0.5589, 0.82, 0.5589, 0.82, 0.5589, 0.82, 0.5589, 0.82, 0.6894, 0.82, 0.6894, 0.82, 0.5589, 0.82, 0.5589, 0.82, 0.6894, 0.82, 0.6894, 0.82, 0.6894, 0.82, 0.6894, 0.82, 0.82, 0.82, 0.82, 0.82, 0.6894, 0.82, 0.6894, 0.82, 0.82, 0.82, 0.82, 0.82, 0.0, 0.82, 0.0, 0.82, 0.1428, 0.82, 0.1428, 0.82, 0.1428, 0.82, 0.1428, 0.82, 0.2855, 0.82, 0.2855, 0.82, 0.0, 0.82, 0.0, 0.82, 0.1428, 0.82, 0.1428, 0.82, 0.0, 0.82, 0.0, 0.82, 0.1428, 0.82, 0.1428, 0.82, 0.1428, 0.82, 0.1428, 0.82, 0.2855, 0.82, 0.2855, 0.82, 0.1428, 0.82, 0.1428, 0.82, 0.2855, 0.82, 0.2855, 0.82, 0.2855, 0.82, 0.2855, 0.82, 0.4283, 0.82, 0.4283, 0.82, 0.2855, 0.82, 0.2855, 0.82, 0.4283, 0.82, 0.4283, 0.82, 0.4283, 0.6113, 0.4283, 0.6646, 0.5589, 0.6646, 0.5589, 0.6113, 0.5589, 0.6113, 0.5589, 0.6646, 0.6894, 0.6646, 0.6894, 0.6113, 0.4283, 0.5046, 0.4283, 0.5579, 0.5589, 0.5579, 0.5589, 0.5046, 0.4283, 0.5579, 0.4283, 0.6113, 0.5589, 0.6113, 0.5589, 0.5579, 0.5589, 0.5046, 0.5589, 0.5579, 0.6894, 0.5579, 0.6894, 0.5046, 0.5589, 0.5579, 0.5589, 0.6113, 0.6894, 0.6113, 0.6894, 0.5579, 0.6894, 0.5046, 0.6894, 0.5579, 0.82, 0.5579, 0.82, 0.5046, 0.6894, 0.5579, 0.6894, 0.6113, 0.82, 0.6113, 0.82, 0.5579, 0.4283, 0.4513, 0.4283, 0.5046, 0.5589, 0.5046, 0.5589, 0.4513, 0.5589, 0.4513, 0.5589, 0.5046, 0.6894, 0.5046, 0.6894, 0.4513, 0.4283, 0.3446, 0.4283, 0.3979, 0.5589, 0.3979, 0.5589, 0.3446, 0.4283, 0.3979, 0.4283, 0.4513, 0.5589, 0.4513, 0.5589, 0.3979, 0.5589, 0.3446, 0.5589, 0.3979, 0.6894, 0.3979, 0.6894, 0.3446, 0.5589, 0.3979, 0.5589, 0.4513, 0.6894, 0.4513, 0.6894, 0.3979, 0.6894, 0.3446, 0.6894, 0.3979, 0.82, 0.3979, 0.82, 0.3446, 0.6894, 0.3979, 0.6894, 0.4513, 0.82, 0.4513, 0.82, 0.3979, 0.4283, 0.2897, 0.4283, 0.3446, 0.5589, 0.3446, 0.5589, 0.2897, 0.5589, 0.2897, 0.5589, 0.3446, 0.6894, 0.3446, 0.6894, 0.2897, 0.4283, 0.18, 0.4283, 0.2349, 0.5589, 0.2349, 0.5589, 0.18, 0.4283, 0.2349, 0.4283, 0.2897, 0.5589, 0.2897, 0.5589, 0.2349, 0.5589, 0.18, 0.5589, 0.2349, 0.6894, 0.2349, 0.6894, 0.18, 0.5589, 0.2349, 0.5589, 0.2897, 0.6894, 0.2897, 0.6894, 0.2349, 0.6894, 0.18, 0.6894, 0.2349, 0.82, 0.2349, 0.82, 0.18, 0.6894, 0.2349, 0.6894, 0.2897, 0.82, 0.2897, 0.82, 0.2349, 0.0, 0.6113, 0.0, 0.6646, 0.1428, 0.6646, 0.1428, 0.6113, 0.1428, 0.6113, 0.1428, 0.6646, 0.2855, 0.6646, 0.2855, 0.6113, 0.0, 0.5046, 0.0, 0.5579, 0.1428, 0.5579, 0.1428, 0.5046, 0.0, 0.5579, 0.0, 0.6113, 0.1428, 0.6113, 0.1428, 0.5579, 0.1428, 0.5046, 0.1428, 0.5579, 0.2855, 0.5579, 0.2855, 0.5046, 0.1428, 0.5579, 0.1428, 0.6113, 0.2855, 0.6113, 0.2855, 0.5579, 0.2855, 0.5046, 0.2855, 0.5579, 0.4283, 0.5579, 0.4283, 0.5046, 0.2855, 0.5579, 0.2855, 0.6113, 0.4283, 0.6113, 0.4283, 0.5579, 0.0, 0.4513, 0.0, 0.5046, 0.1428, 0.5046, 0.1428, 0.4513, 0.1428, 0.4513, 0.1428, 0.5046, 0.2855, 0.5046, 0.2855, 0.4513, 0.0, 0.3446, 0.0, 0.3979, 0.1428, 0.3979, 0.1428, 0.3446, 0.0, 0.3979, 0.0, 0.4513, 0.1428, 0.4513, 0.1428, 0.3979, 0.1428, 0.3446, 0.1428, 0.3979, 0.2855, 0.3979, 0.2855, 0.3446, 0.1428, 0.3979, 0.1428, 0.4513, 0.2855, 0.4513, 0.2855, 0.3979, 0.2855, 0.3446, 0.2855, 0.3979, 0.4283, 0.3979, 0.4283, 0.3446, 0.2855, 0.3979, 0.2855, 0.4513, 0.4283, 0.4513, 0.4283, 0.3979, 0.0, 0.2897, 0.0, 0.3446, 0.1428, 0.3446, 0.1428, 0.2897, 0.1428, 0.2897, 0.1428, 0.3446, 0.2855, 0.3446, 0.2855, 0.2897, 0.0, 0.18, 0.0, 0.2349, 0.1428, 0.2349, 0.1428, 0.18, 0.0, 0.2349, 0.0, 0.2897, 0.1428, 0.2897, 0.1428, 0.2349, 0.1428, 0.18, 0.1428, 0.2349, 0.2855, 0.2349, 0.2855, 0.18, 0.1428, 0.2349, 0.1428, 0.2897, 0.2855, 0.2897, 0.2855, 0.2349, 0.2855, 0.18, 0.2855, 0.2349, 0.4283, 0.2349, 0.4283, 0.18, 0.2855, 0.2349, 0.2855, 0.2897, 0.4283, 0.2897, 0.4283, 0.2349, 0.82, 0.5046, 0.82, 0.5046, 0.82, 0.4513, 0.82, 0.4513, 0.82, 0.4513, 0.82, 0.4513, 0.82, 0.3979, 0.82, 0.3979, 0.82, 0.5046, 0.82, 0.5046, 0.82, 0.4513, 0.82, 0.4513, 0.82, 0.5046, 0.82, 0.5046, 0.82, 0.4513, 0.82, 0.4513, 0.82, 0.4513, 0.82, 0.4513, 0.82, 0.3979, 0.82, 0.3979, 0.82, 0.4513, 0.82, 0.4513, 0.82, 0.3979, 0.82, 0.3979, 0.82, 0.3979, 0.82, 0.3979, 0.82, 0.3446, 0.82, 0.3446, 0.82, 0.3979, 0.82, 0.3979, 0.82, 0.3446, 0.82, 0.3446, 0.82, 0.6646, 0.82, 0.6646, 0.82, 0.6113, 0.82, 0.6113, 0.82, 0.6113, 0.82, 0.6113, 0.82, 0.5579, 0.82, 0.5579, 0.82, 0.6646, 0.82, 0.6646, 0.82, 0.6113, 0.82, 0.6113, 0.82, 0.6646, 0.82, 0.6646, 0.82, 0.6113, 0.82, 0.6113, 0.82, 0.6113, 0.82, 0.6113, 0.82, 0.5579, 0.82, 0.5579, 0.82, 0.6113, 0.82, 0.6113, 0.82, 0.5579, 0.82, 0.5579, 0.82, 0.5579, 0.82, 0.5579, 0.82, 0.5046, 0.82, 0.5046, 0.82, 0.5579, 0.82, 0.5579, 0.82, 0.5046, 0.82, 0.5046, 0.82, 0.82, 0.82, 0.82, 0.82, 0.7682, 0.82, 0.7682, 0.82, 0.7682, 0.82, 0.7682, 0.82, 0.7164, 0.82, 0.7164, 0.82, 0.82, 0.82, 0.82, 0.82, 0.7682, 0.82, 0.7682, 0.82, 0.82, 0.82, 0.82, 0.82, 0.7682, 0.82, 0.7682, 0.82, 0.7682, 0.82, 0.7682, 0.82, 0.7164, 0.82, 0.7164, 0.82, 0.7682, 0.82, 0.7682, 0.82, 0.7164, 0.82, 0.7164, 0.82, 0.7164, 0.82, 0.7164, 0.82, 0.6646, 0.82, 0.6646, 0.82, 0.7164, 0.82, 0.7164, 0.82, 0.6646, 0.82, 0.6646, 0.82, 0.3446, 0.82, 0.3446, 0.82, 0.2897, 0.82, 0.2897, 0.82, 0.2897, 0.82, 0.2897, 0.82, 0.2349, 0.82, 0.2349, 0.82, 0.3446, 0.82, 0.3446, 0.82, 0.2897, 0.82, 0.2897, 0.82, 0.3446, 0.82, 0.3446, 0.82, 0.2897, 0.82, 0.2897, 0.82, 0.2897, 0.82, 0.2897, 0.82, 0.2349, 0.82, 0.2349, 0.82, 0.2897, 0.82, 0.2897, 0.82, 0.2349, 0.82, 0.2349, 0.82, 0.2349, 0.82, 0.2349, 0.82, 0.18, 0.82, 0.18, 0.82, 0.2349, 0.82, 0.2349, 0.82, 0.18, 0.82, 0.18, 0.4283, 0.82, 0.4283, 0.82, 0.5589, 0.82, 0.5589, 0.82, 0.5589, 0.82, 0.5589, 0.82, 0.6894, 0.82, 0.6894, 0.82, 0.4283, 0.82, 0.4283, 0.82, 0.5589, 0.82, 0.5589, 0.82, 0.4283, 0.82, 0.4283, 0.82, 0.5589, 0.82, 0.5589, 0.82, 0.5589, 0.82, 0.5589, 0.82, 0.6894, 0.82, 0.6894, 0.82, 0.5589, 0.82, 0.5589, 0.82, 0.6894, 0.82, 0.6894, 0.82, 0.6894, 0.82, 0.6894, 0.82, 0.82, 0.82, 0.82, 0.82, 0.6894, 0.82, 0.6894, 0.82, 0.82, 0.82, 0.82, 0.82, 0.0, 0.7682, 0.0, 0.82, 0.1428, 0.82, 0.1428, 0.7682, 0.1428, 0.7682, 0.1428, 0.82, 0.2855, 0.82, 0.2855, 0.7682, 0.0, 0.6646, 0.0, 0.7164, 0.1428, 0.7164, 0.1428, 0.6646, 0.0, 0.7164, 0.0, 0.7682, 0.1428, 0.7682, 0.1428, 0.7164, 0.1428, 0.6646, 0.1428, 0.7164, 0.2855, 0.7164, 0.2855, 0.6646, 0.1428, 0.7164, 0.1428, 0.7682, 0.2855, 0.7682, 0.2855, 0.7164, 0.2855, 0.6646, 0.2855, 0.7164, 0.4283, 0.7164, 0.4283, 0.6646, 0.2855, 0.7164, 0.2855, 0.7682, 0.4283, 0.7682, 0.4283, 0.7164, 0.0, 0.82, 0.0, 0.82, 0.1428, 0.82, 0.1428, 0.82, 0.1428, 0.82, 0.1428, 0.82, 0.2855, 0.82, 0.2855, 0.82, 0.0, 0.82, 0.0, 0.82, 0.1428, 0.82, 0.1428, 0.82, 0.0, 0.82, 0.0, 0.82, 0.1428, 0.82, 0.1428, 0.82, 0.1428, 0.82, 0.1428, 0.82, 0.2855, 0.82, 0.2855, 0.82, 0.1428, 0.82, 0.1428, 0.82, 0.2855, 0.82, 0.2855, 0.82, 0.2855, 0.82, 0.2855, 0.82, 0.4283, 0.82, 0.4283, 0.82, 0.2855, 0.82, 0.2855, 0.82, 0.4283, 0.82, 0.4283, 0.82, 0.4283, 0.82, 0.4283, 0.82, 0.5589, 0.82, 0.5589, 0.82, 0.5589, 0.82, 0.5589, 0.82, 0.6894, 0.82, 0.6894, 0.82, 0.4283, 0.82, 0.4283, 0.82, 0.5589, 0.82, 0.5589, 0.82, 0.4283, 0.82, 0.4283, 0.82, 0.5589, 0.82, 0.5589, 0.82, 0.5589, 0.82, 0.5589, 0.82, 0.6894, 0.82, 0.6894, 0.82, 0.5589, 0.82, 0.5589, 0.82, 0.6894, 0.82, 0.6894, 0.82, 0.6894, 0.82, 0.6894, 0.82, 0.82, 0.82, 0.82, 0.82, 0.6894, 0.82, 0.6894, 0.82, 0.82, 0.82, 0.82, 0.82, 0.4283, 0.7682, 0.4283, 0.82, 0.5589, 0.82, 0.5589, 0.7682, 0.5589, 0.7682, 0.5589, 0.82, 0.6894, 0.82, 0.6894, 0.7682, 0.4283, 0.6646, 0.4283, 0.7164, 0.5589, 0.7164, 0.5589, 0.6646, 0.4283, 0.7164, 0.4283, 0.7682, 0.5589, 0.7682, 0.5589, 0.7164, 0.5589, 0.6646, 0.5589, 0.7164, 0.6894, 0.7164, 0.6894, 0.6646, 0.5589, 0.7164, 0.5589, 0.7682, 0.6894, 0.7682, 0.6894, 0.7164, 0.6894, 0.6646, 0.6894, 0.7164, 0.82, 0.7164, 0.82, 0.6646, 0.6894, 0.7164, 0.6894, 0.7682, 0.82, 0.7682, 0.82, 0.7164, 0.6894, 0.7682, 0.82, 0.7682, 0.82, 0.82, 0.6894, 0.82, 0.6894, 0.82, 0.82, 0.82, 0.82, 0.82, 0.6894, 0.82, 0.2855, 0.82, 0.4283, 0.82, 0.4283, 0.82, 0.2855, 0.82, 0.2855, 0.7682, 0.4283, 0.7682, 0.4283, 0.82, 0.2855, 0.82, 0.6894, 0.82, 0.82, 0.82, 0.82, 0.82, 0.6894, 0.82, 0.82, 0.2349, 0.82, 0.18, 0.82, 0.18, 0.82, 0.2349, 0.82, 0.7164, 0.82, 0.6646, 0.82, 0.6646, 0.82, 0.7164, 0.82, 0.5579, 0.82, 0.5046, 0.82, 0.5046, 0.82, 0.5579, 0.82, 0.3979, 0.82, 0.3446, 0.82, 0.3446, 0.82, 0.3979, 0.2855, 0.2897, 0.4283, 0.2897, 0.4283, 0.3446, 0.2855, 0.3446, 0.2855, 0.4513, 0.4283, 0.4513, 0.4283, 0.5046, 0.2855, 0.5046, 0.2855, 0.6113, 0.4283, 0.6113, 0.4283, 0.6646, 0.2855, 0.6646, 0.6894, 0.2897, 0.82, 0.2897, 0.82, 0.3446, 0.6894, 0.3446, 0.6894, 0.4513, 0.82, 0.4513, 0.82, 0.5046, 0.6894, 0.5046, 0.6894, 0.6113, 0.82, 0.6113, 0.82, 0.6646, 0.6894, 0.6646, 0.2855, 0.82, 0.4283, 0.82, 0.4283, 0.82, 0.2855, 0.82, 0.6894, 0.82, 0.82, 0.82, 0.82, 0.82, 0.6894, 0.82, 0.4283, 0.82, 0.5589, 0.82, 0.5589, 0.82, 0.4283, 0.82, 0.5589, 0.82, 0.6894, 0.82, 0.6894, 0.82, 0.5589, 0.82, 0.4283, 0.82, 0.5589, 0.82, 0.5589, 0.82, 0.4283, 0.82, 0.4283, 0.82, 0.5589, 0.82, 0.5589, 0.82, 0.4283, 0.82, 0.5589, 0.82, 0.6894, 0.82, 0.6894, 0.82, 0.5589, 0.82, 0.5589, 0.82, 0.6894, 0.82, 0.6894, 0.82, 0.5589, 0.82, 0.6894, 0.82, 0.82, 0.82, 0.82, 0.82, 0.6894, 0.82, 0.6894, 0.82, 0.82, 0.82, 0.82, 0.82, 0.6894, 0.82, 0.0, 0.82, 0.1428, 0.82, 0.1428, 0.82, 0.0, 0.82, 0.1428, 0.82, 0.2855, 0.82, 0.2855, 0.82, 0.1428, 0.82, 0.0, 0.82, 0.1428, 0.82, 0.1428, 0.82, 0.0, 0.82, 0.0, 0.82, 0.1428, 0.82, 0.1428, 0.82, 0.0, 0.82, 0.1428, 0.82, 0.2855, 0.82, 0.2855, 0.82, 0.1428, 0.82, 0.1428, 0.82, 0.2855, 0.82, 0.2855, 0.82, 0.1428, 0.82, 0.2855, 0.82, 0.4283, 0.82, 0.4283, 0.82, 0.2855, 0.82, 0.2855, 0.82, 0.4283, 0.82, 0.4283, 0.82, 0.2855, 0.82, 0.4283, 0.6113, 0.5589, 0.6113, 0.5589, 0.6646, 0.4283, 0.6646, 0.5589, 0.6113, 0.6894, 0.6113, 0.6894, 0.6646, 0.5589, 0.6646, 0.4283, 0.5046, 0.5589, 0.5046, 0.5589, 0.5579, 0.4283, 0.5579, 0.4283, 0.5579, 0.5589, 0.5579, 0.5589, 0.6113, 0.4283, 0.6113, 0.5589, 0.5046, 0.6894, 0.5046, 0.6894, 0.5579, 0.5589, 0.5579, 0.5589, 0.5579, 0.6894, 0.5579, 0.6894, 0.6113, 0.5589, 0.6113, 0.6894, 0.5046, 0.82, 0.5046, 0.82, 0.5579, 0.6894, 0.5579, 0.6894, 0.5579, 0.82, 0.5579, 0.82, 0.6113, 0.6894, 0.6113, 0.4283, 0.4513, 0.5589, 0.4513, 0.5589, 0.5046, 0.4283, 0.5046, 0.5589, 0.4513, 0.6894, 0.4513, 0.6894, 0.5046, 0.5589, 0.5046, 0.4283, 0.3446, 0.5589, 0.3446, 0.5589, 0.3979, 0.4283, 0.3979, 0.4283, 0.3979, 0.5589, 0.3979, 0.5589, 0.4513, 0.4283, 0.4513, 0.5589, 0.3446, 0.6894, 0.3446, 0.6894, 0.3979, 0.5589, 0.3979, 0.5589, 0.3979, 0.6894, 0.3979, 0.6894, 0.4513, 0.5589, 0.4513, 0.6894, 0.3446, 0.82, 0.3446, 0.82, 0.3979, 0.6894, 0.3979, 0.6894, 0.3979, 0.82, 0.3979, 0.82, 0.4513, 0.6894, 0.4513, 0.4283, 0.2897, 0.5589, 0.2897, 0.5589, 0.3446, 0.4283, 0.3446, 0.5589, 0.2897, 0.6894, 0.2897, 0.6894, 0.3446, 0.5589, 0.3446, 0.4283, 0.18, 0.5589, 0.18, 0.5589, 0.2349, 0.4283, 0.2349, 0.4283, 0.2349, 0.5589, 0.2349, 0.5589, 0.2897, 0.4283, 0.2897, 0.5589, 0.18, 0.6894, 0.18, 0.6894, 0.2349, 0.5589, 0.2349, 0.5589, 0.2349, 0.6894, 0.2349, 0.6894, 0.2897, 0.5589, 0.2897, 0.6894, 0.18, 0.82, 0.18, 0.82, 0.2349, 0.6894, 0.2349, 0.6894, 0.2349, 0.82, 0.2349, 0.82, 0.2897, 0.6894, 0.2897, 0.0, 0.6113, 0.1428, 0.6113, 0.1428, 0.6646, 0.0, 0.6646, 0.1428, 0.6113, 0.2855, 0.6113, 0.2855, 0.6646, 0.1428, 0.6646, 0.0, 0.5046, 0.1428, 0.5046, 0.1428, 0.5579, 0.0, 0.5579, 0.0, 0.5579, 0.1428, 0.5579, 0.1428, 0.6113, 0.0, 0.6113, 0.1428, 0.5046, 0.2855, 0.5046, 0.2855, 0.5579, 0.1428, 0.5579, 0.1428, 0.5579, 0.2855, 0.5579, 0.2855, 0.6113, 0.1428, 0.6113, 0.2855, 0.5046, 0.4283, 0.5046, 0.4283, 0.5579, 0.2855, 0.5579, 0.2855, 0.5579, 0.4283, 0.5579, 0.4283, 0.6113, 0.2855, 0.6113, 0.0, 0.4513, 0.1428, 0.4513, 0.1428, 0.5046, 0.0, 0.5046, 0.1428, 0.4513, 0.2855, 0.4513, 0.2855, 0.5046, 0.1428, 0.5046, 0.0, 0.3446, 0.1428, 0.3446, 0.1428, 0.3979, 0.0, 0.3979, 0.0, 0.3979, 0.1428, 0.3979, 0.1428, 0.4513, 0.0, 0.4513, 0.1428, 0.3446, 0.2855, 0.3446, 0.2855, 0.3979, 0.1428, 0.3979, 0.1428, 0.3979, 0.2855, 0.3979, 0.2855, 0.4513, 0.1428, 0.4513, 0.2855, 0.3446, 0.4283, 0.3446, 0.4283, 0.3979, 0.2855, 0.3979, 0.2855, 0.3979, 0.4283, 0.3979, 0.4283, 0.4513, 0.2855, 0.4513, 0.0, 0.2897, 0.1428, 0.2897, 0.1428, 0.3446, 0.0, 0.3446, 0.1428, 0.2897, 0.2855, 0.2897, 0.2855, 0.3446, 0.1428, 0.3446, 0.0, 0.18, 0.1428, 0.18, 0.1428, 0.2349, 0.0, 0.2349, 0.0, 0.2349, 0.1428, 0.2349, 0.1428, 0.2897, 0.0, 0.2897, 0.1428, 0.18, 0.2855, 0.18, 0.2855, 0.2349, 0.1428, 0.2349, 0.1428, 0.2349, 0.2855, 0.2349, 0.2855, 0.2897, 0.1428, 0.2897, 0.2855, 0.18, 0.4283, 0.18, 0.4283, 0.2349, 0.2855, 0.2349, 0.2855, 0.2349, 0.4283, 0.2349, 0.4283, 0.2897, 0.2855, 0.2897, 0.82, 0.5046, 0.82, 0.4513, 0.82, 0.4513, 0.82, 0.5046, 0.82, 0.4513, 0.82, 0.3979, 0.82, 0.3979, 0.82, 0.4513, 0.82, 0.5046, 0.82, 0.4513, 0.82, 0.4513, 0.82, 0.5046, 0.82, 0.5046, 0.82, 0.4513, 0.82, 0.4513, 0.82, 0.5046, 0.82, 0.4513, 0.82, 0.3979, 0.82, 0.3979, 0.82, 0.4513, 0.82, 0.4513, 0.82, 0.3979, 0.82, 0.3979, 0.82, 0.4513, 0.82, 0.3979, 0.82, 0.3446, 0.82, 0.3446, 0.82, 0.3979, 0.82, 0.3979, 0.82, 0.3446, 0.82, 0.3446, 0.82, 0.3979, 0.82, 0.6646, 0.82, 0.6113, 0.82, 0.6113, 0.82, 0.6646, 0.82, 0.6113, 0.82, 0.5579, 0.82, 0.5579, 0.82, 0.6113, 0.82, 0.6646, 0.82, 0.6113, 0.82, 0.6113, 0.82, 0.6646, 0.82, 0.6646, 0.82, 0.6113, 0.82, 0.6113, 0.82, 0.6646, 0.82, 0.6113, 0.82, 0.5579, 0.82, 0.5579, 0.82, 0.6113, 0.82, 0.6113, 0.82, 0.5579, 0.82, 0.5579, 0.82, 0.6113, 0.82, 0.5579, 0.82, 0.5046, 0.82, 0.5046, 0.82, 0.5579, 0.82, 0.5579, 0.82, 0.5046, 0.82, 0.5046, 0.82, 0.5579, 0.82, 0.82, 0.82, 0.7682, 0.82, 0.7682, 0.82, 0.82, 0.82, 0.7682, 0.82, 0.7164, 0.82, 0.7164, 0.82, 0.7682, 0.82, 0.82, 0.82, 0.7682, 0.82, 0.7682, 0.82, 0.82, 0.82, 0.82, 0.82, 0.7682, 0.82, 0.7682, 0.82, 0.82, 0.82, 0.7682, 0.82, 0.7164, 0.82, 0.7164, 0.82, 0.7682, 0.82, 0.7682, 0.82, 0.7164, 0.82, 0.7164, 0.82, 0.7682, 0.82, 0.7164, 0.82, 0.6646, 0.82, 0.6646, 0.82, 0.7164, 0.82, 0.7164, 0.82, 0.6646, 0.82, 0.6646, 0.82, 0.7164, 0.82, 0.3446, 0.82, 0.2897, 0.82, 0.2897, 0.82, 0.3446, 0.82, 0.2897, 0.82, 0.2349, 0.82, 0.2349, 0.82, 0.2897, 0.82, 0.3446, 0.82, 0.2897, 0.82, 0.2897, 0.82, 0.3446, 0.82, 0.3446, 0.82, 0.2897, 0.82, 0.2897, 0.82, 0.3446, 0.82, 0.2897, 0.82, 0.2349, 0.82, 0.2349, 0.82, 0.2897, 0.82, 0.2897, 0.82, 0.2349, 0.82, 0.2349, 0.82, 0.2897, 0.82, 0.2349, 0.82, 0.18, 0.82, 0.18, 0.82, 0.2349, 0.82, 0.2349, 0.82, 0.18, 0.82, 0.18, 0.82, 0.2349, 0.4283, 0.82, 0.5589, 0.82, 0.5589, 0.82, 0.4283, 0.82, 0.5589, 0.82, 0.6894, 0.82, 0.6894, 0.82, 0.5589, 0.82, 0.4283, 0.82, 0.5589, 0.82, 0.5589, 0.82, 0.4283, 0.82, 0.4283, 0.82, 0.5589, 0.82, 0.5589, 0.82, 0.4283, 0.82, 0.5589, 0.82, 0.6894, 0.82, 0.6894, 0.82, 0.5589, 0.82, 0.5589, 0.82, 0.6894, 0.82, 0.6894, 0.82, 0.5589, 0.82, 0.6894, 0.82, 0.82, 0.82, 0.82, 0.82, 0.6894, 0.82, 0.6894, 0.82, 0.82, 0.82, 0.82, 0.82, 0.6894, 0.82, 0.0, 0.7682, 0.1428, 0.7682, 0.1428, 0.82, 0.0, 0.82, 0.1428, 0.7682, 0.2855, 0.7682, 0.2855, 0.82, 0.1428, 0.82, 0.0, 0.6646, 0.1428, 0.6646, 0.1428, 0.7164, 0.0, 0.7164, 0.0, 0.7164, 0.1428, 0.7164, 0.1428, 0.7682, 0.0, 0.7682, 0.1428, 0.6646, 0.2855, 0.6646, 0.2855, 0.7164, 0.1428, 0.7164, 0.1428, 0.7164, 0.2855, 0.7164, 0.2855, 0.7682, 0.1428, 0.7682, 0.2855, 0.6646, 0.4283, 0.6646, 0.4283, 0.7164, 0.2855, 0.7164, 0.2855, 0.7164, 0.4283, 0.7164, 0.4283, 0.7682, 0.2855, 0.7682, 0.0, 0.82, 0.1428, 0.82, 0.1428, 0.82, 0.0, 0.82, 0.1428, 0.82, 0.2855, 0.82, 0.2855, 0.82, 0.1428, 0.82, 0.0, 0.82, 0.1428, 0.82, 0.1428, 0.82, 0.0, 0.82, 0.0, 0.82, 0.1428, 0.82, 0.1428, 0.82, 0.0, 0.82, 0.1428, 0.82, 0.2855, 0.82, 0.2855, 0.82, 0.1428, 0.82, 0.1428, 0.82, 0.2855, 0.82, 0.2855, 0.82, 0.1428, 0.82, 0.2855, 0.82, 0.4283, 0.82, 0.4283, 0.82, 0.2855, 0.82, 0.2855, 0.82, 0.4283, 0.82, 0.4283, 0.82, 0.2855, 0.82, 0.4283, 0.82, 0.5589, 0.82, 0.5589, 0.82, 0.4283, 0.82, 0.5589, 0.82, 0.6894, 0.82, 0.6894, 0.82, 0.5589, 0.82, 0.4283, 0.82, 0.5589, 0.82, 0.5589, 0.82, 0.4283, 0.82, 0.4283, 0.82, 0.5589, 0.82, 0.5589, 0.82, 0.4283, 0.82, 0.5589, 0.82, 0.6894, 0.82, 0.6894, 0.82, 0.5589, 0.82, 0.5589, 0.82, 0.6894, 0.82, 0.6894, 0.82, 0.5589, 0.82, 0.6894, 0.82, 0.82, 0.82, 0.82, 0.82, 0.6894, 0.82, 0.6894, 0.82, 0.82, 0.82, 0.82, 0.82, 0.6894, 0.82, 0.4283, 0.7682, 0.5589, 0.7682, 0.5589, 0.82, 0.4283, 0.82, 0.5589, 0.7682, 0.6894, 0.7682, 0.6894, 0.82, 0.5589, 0.82, 0.4283, 0.6646, 0.5589, 0.6646, 0.5589, 0.7164, 0.4283, 0.7164, 0.4283, 0.7164, 0.5589, 0.7164, 0.5589, 0.7682, 0.4283, 0.7682, 0.5589, 0.6646, 0.6894, 0.6646, 0.6894, 0.7164, 0.5589, 0.7164, 0.5589, 0.7164, 0.6894, 0.7164, 0.6894, 0.7682, 0.5589, 0.7682, 0.6894, 0.6646, 0.82, 0.6646, 0.82, 0.7164, 0.6894, 0.7164, 0.6894, 0.7164, 0.82, 0.7164, 0.82, 0.7682, 0.6894, 0.7682, 0.82, 0.82, 0.82, 0.82, 0.82, 0.82, 0.82, 0.82, 0.82, 0.82, 0.82, 0.82])
me_plane.materials.append(mat_material_001)
me_plane.materials.append(None)
me_plane.use_remesh_fix_poles = True
me_plane.use_remesh_preserve_attributes = False
me_plane.update()

# ---- objects
ob_human = bpy.data.objects.new('Human', me_cube)
ob_light = bpy.data.objects.new('Light', light_light)
ob_camera = bpy.data.objects.new('Camera', cam_camera)
ob_plane = bpy.data.objects.new('Plane', me_plane)

# ---- transforms, parenting, visibility, modifiers, constraints
ob_human.location = (0.00581, 0.2738, 2.799)
ob_human.lock_rotations_4d = False
ob_human.empty_display_type = 'ARROWS'
ob_human.lineart.crease_threshold = 0.0
_m = ob_human.modifiers.new('Mirror', 'MIRROR')
_m.use_clip = True
_m = ob_human.modifiers.new('Subdivision', 'SUBSURF')
_m.levels = 2
_m = ob_human.modifiers.new('Collision', 'COLLISION')
ob_light.location = (4.449, 1.005, 7.518)
ob_light.rotation_euler = (0.6503, 0.05522, 1.866)
ob_light.lock_rotations_4d = False
ob_light.empty_display_type = 'ARROWS'
ob_light.color = (0.0, 0.0, 0.0, 0.0)
ob_light.lineart.crease_threshold = 0.0
ob_camera.location = (7.359, -6.926, 4.958)
ob_camera.rotation_euler = (1.109, 0.0, 0.8149)
ob_camera.lock_rotations_4d = False
ob_camera.empty_display_type = 'ARROWS'
ob_camera.color = (0.0, 0.0, 0.0, 0.0)
ob_camera.display_type = 'WIRE'
ob_camera.lineart.crease_threshold = 0.0
ob_plane.location = (-0.0132, -0.3297, 3.504)
ob_plane.rotation_euler = (1.571, -0.0, 0.0)
ob_plane.scale = (0.5127, -0.8727, 0.04642)
_m = ob_plane.modifiers.new('Mirror', 'MIRROR')
_m.use_clip = True
_m = ob_plane.modifiers.new('Cloth', 'CLOTH')
_m = ob_plane.modifiers.new('Subdivision', 'SUBSURF')
_m = ob_plane.modifiers.new('Solidify', 'SOLIDIFY')
_m.thickness = -0.02

# ---- collection membership
col_collection.objects.link(ob_human)
col_collection.objects.link(ob_light)
col_collection.objects.link(ob_camera)
col_collection.objects.link(ob_plane)

# ---- scene / render settings (as saved in the file)
scene.camera = ob_camera
scene.frame_start = 1; scene.frame_end = 250; scene.frame_set(1)
scene.render.engine = 'BLENDER_EEVEE_NEXT'
scene.cycles.use_denoising = False
scene.cycles.samples = 128
scene.cycles.sampling_pattern = 'TABULATED_SOBOL'
scene.cycles.use_adaptive_sampling = False
scene.cycles.use_light_tree = False
scene.view_settings.view_transform = 'Filmic'
bpy.context.view_layer.update()
